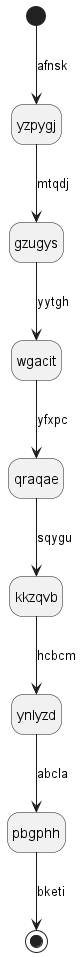

The diagram above was rendered by PlantUML. Its source (embedded in the PNG):
@startuml
hide empty description
state yzpygj
[*] --> yzpygj : afnsk
yzpygj --> gzugys : mtqdj
gzugys --> wgacit : yytgh
wgacit --> qraqae : yfxpc
qraqae --> kkzqvb : sqygu
kkzqvb --> ynlyzd : hcbcm
ynlyzd --> pbgphh : abcla
pbgphh --> [*] : bketi
@enduml